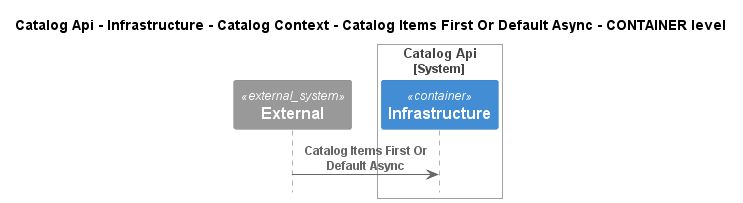

The diagram above was rendered by PlantUML. Its source (embedded in the PNG):
@startuml
!pragma layout smetana
!include ..\..\..\..\..\..\..\..\.c4s\C4_Sequence.puml

title Catalog Api - Infrastructure - Catalog Context - Catalog Items First Or Default Async - CONTAINER level

System_Ext(C4InterFlow.SoftwareSystems.ExternalSystem, "External", "")

System_Boundary(dotnet.eShop.Architecture.SoftwareSystems.CatalogApi, "Catalog Api")
    Container(dotnet.eShop.Architecture.SoftwareSystems.CatalogApi.Containers.Infrastructure, "Infrastructure", "", "")
Boundary_End()

Rel(C4InterFlow.SoftwareSystems.ExternalSystem, dotnet.eShop.Architecture.SoftwareSystems.CatalogApi.Containers.Infrastructure, "Catalog Items First Or Default Async")


@enduml